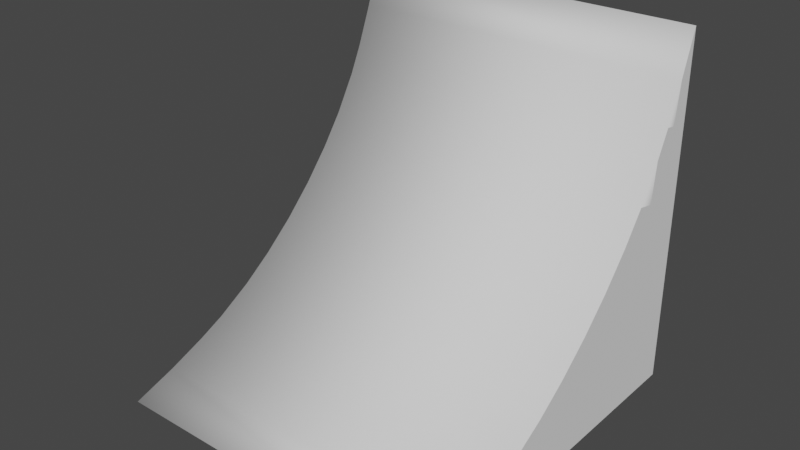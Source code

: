 # Source: Stuff.blend  (saved by Blender 2.93.21; exported with 4.5.12 LTS)
import bpy
from mathutils import Matrix  # noqa: F401  (used for matrix-valued properties, if any)

bpy.ops.wm.read_factory_settings(use_empty=True)
scene = bpy.context.scene
scene.name = 'Scene'

# ---- collections
col_collection = bpy.data.collections.new('Collection'); scene.collection.children.link(col_collection)

# ---- world
world_world = bpy.data.worlds.new('World'); scene.world = world_world
world_world.use_nodes = True; world_world.node_tree.nodes.clear()
_N = world_world.node_tree.nodes; _L = world_world.node_tree.links
n0 = _N.new('ShaderNodeOutputWorld'); n0.name = 'World Output'; n0.location = (300, 300)
n1 = _N.new('ShaderNodeBackground'); n1.name = 'Background'; n1.location = (10, 300)
n1.inputs[0].default_value = (0.05088, 0.05088, 0.05088, 1.0)
_L.new(n1.outputs[0], n0.inputs[0])
n0.is_active_output = True
world_world.color = (0.05088, 0.05088, 0.05088)
world_world.use_sun_shadow = False
world_world.sun_shadow_jitter_overblur = 0.0

# ---- meshes
me_cube_001 = bpy.data.meshes.new('Cube.001')
me_cube_001.from_pydata([(0.0, 0.0, 0.0), (0.0, 2.0, 2.0), (0.0, 2.0, 0.0), (2.0, 0.0, 0.0), (2.0, 2.0, 2.0), (2.0, 2.0, 0.0), (0.0, 2.0, 3.541e-05), (2.0, 2.0, 3.541e-05), (0.0, 0.2477, 0.08258), (0.0, 0.4703, 0.1713), (0.0, 0.4813, 0.1117), (0.0, 1.829, 1.53), (0.0, 1.917, 1.752), (0.0, 1.888, 1.519), (0.0, 0.6232, 0.2427), (0.0, 0.8293, 0.3637), (0.0, 0.8489, 0.2665), (0.0, 1.006, 0.4908), (0.0, 1.188, 0.6458), (0.0, 1.205, 0.4974), (0.0, 1.354, 0.8119), (0.0, 1.509, 0.9942), (0.0, 1.503, 0.7951), (0.0, 1.636, 1.171), (0.0, 1.757, 1.377), (0.0, 1.734, 1.151), (2.0, 1.917, 1.752), (2.0, 1.829, 1.53), (2.0, 1.888, 1.519), (2.0, 0.4703, 0.1713), (2.0, 0.2477, 0.08258), (2.0, 0.4813, 0.1117), (2.0, 1.757, 1.377), (2.0, 1.636, 1.171), (2.0, 1.734, 1.151), (2.0, 1.509, 0.9942), (2.0, 1.354, 0.8119), (2.0, 1.503, 0.7951), (2.0, 1.188, 0.6458), (2.0, 1.006, 0.4908), (2.0, 1.205, 0.4974), (2.0, 0.8293, 0.3637), (2.0, 0.6232, 0.2427), (2.0, 0.8489, 0.2665)], [], [(34, 33, 35, 37, 7), (2, 1, 4, 5), (27, 11, 24, 32), (2, 5, 3, 0), (2, 6, 13, 12, 1), (43, 42, 29, 31, 7), (0, 8, 10, 6, 2), (42, 14, 9, 29), (36, 20, 18, 38), (33, 23, 21, 35), (28, 27, 32, 34, 7), (26, 4, 1, 12), (5, 4, 26, 28, 7), (37, 36, 38, 40, 7), (40, 39, 41, 43, 7), (7, 31, 30, 3, 5), (25, 24, 11, 13, 6), (22, 21, 23, 25, 6), (19, 18, 20, 22, 6), (16, 15, 17, 19, 6), (3, 30, 8, 0), (39, 17, 15, 41), (8, 9, 10), (11, 12, 13), (14, 15, 16), (17, 18, 19), (20, 21, 22), (23, 24, 25), (26, 27, 28), (29, 30, 31), (32, 33, 34), (35, 36, 37), (38, 39, 40), (41, 42, 43), (26, 12, 11, 27), (23, 33, 32, 24), (20, 36, 35, 21), (17, 39, 38, 18), (14, 42, 41, 15), (8, 30, 29, 9), (10, 9, 14, 16, 6)])
me_cube_001.polygons.foreach_set('use_smooth', [0, 0, 1, 0, 0, 0, 0, 1, 1, 1, 0, 1, 0, 0, 0, 0, 0, 0, 0, 0, 1, 1, 0, 0, 0, 0, 0, 0, 1, 0, 1, 0, 0, 0, 1, 1, 1, 1, 1, 1, 0])
_uv = me_cube_001.uv_layers.new(name='UVMap')
_uv.uv.foreach_set('vector', [0.5455, 0.727, 0.5537, 0.75, 0.5373, 0.75, 0.5109, 0.7216, 0.375, 0.5, 0.375, 0.25, 0.625, 0.25, 0.625, 0.5, 0.375, 0.5, 0.5854, 0.75, 0.5854, 1.0, 0.5722, 1.0, 0.5722, 0.75, 0.125, 0.5, 0.375, 0.5, 0.375, 0.75, 0.125, 0.75, 0.375, 0.25, 0.375, 0.25, 0.5788, 0.2221, 0.6044, 0.2294, 0.625, 0.25, 0.457, 0.727, 0.4588, 0.75, 0.4496, 0.75, 0.4381, 0.7317, 0.375, 0.5, 0.375, 0.0, 0.3956, 0.02064, 0.4029, 0.04619, 0.375, 0.25, 0.375, 0.25, 0.4278, 0.75, 0.4278, 1.0, 0.4146, 1.0, 0.4146, 0.75, 0.514, 0.75, 0.514, 1.0, 0.486, 1.0, 0.486, 0.75, 0.5537, 0.75, 0.5537, 1.0, 0.5373, 1.0, 0.5373, 0.75, 0.5788, 0.7317, 0.5854, 0.75, 0.5722, 0.75, 0.5455, 0.727, 0.375, 0.5, 0.6044, 0.75, 0.625, 0.75, 0.625, 1.0, 0.6044, 1.0, 0.375, 0.5, 0.625, 0.75, 0.6044, 0.75, 0.5788, 0.7317, 0.375, 0.5, 0.5109, 0.7216, 0.5197, 0.75, 0.5031, 0.75, 0.4811, 0.7216, 0.375, 0.5, 0.4811, 0.7216, 0.487, 0.75, 0.473, 0.75, 0.457, 0.727, 0.375, 0.5, 0.375, 0.5, 0.4029, 0.7317, 0.3956, 0.75, 0.375, 0.75, 0.375, 0.5, 0.4885, 0.1365, 0.5, 0.125, 0.5, 0.125, 0.4909, 0.1341, 0.375, 0.25, 0.4858, 0.1392, 0.5, 0.125, 0.5, 0.125, 0.4885, 0.1365, 0.375, 0.25, 0.4608, 0.1141, 0.4789, 0.1039, 0.4929, 0.1179, 0.4858, 0.1392, 0.375, 0.25, 0.4416, 0.0728, 0.4545, 0.06581, 0.4656, 0.08576, 0.4608, 0.1141, 0.375, 0.25, 0.375, 0.75, 0.3956, 0.75, 0.3956, 1.0, 0.375, 1.0, 0.4627, 0.75, 0.4627, 1.0, 0.4463, 1.0, 0.4463, 0.75, 0.3956, 0.02064, 0.4032, 0.04414, 0.4029, 0.04619, 0.5, 0.125, 0.5, 0.125, 0.4909, 0.1341, 0.4357, 0.04756, 0.4439, 0.06666, 0.4416, 0.0728, 0.4656, 0.08576, 0.4693, 0.1007, 0.4608, 0.1141, 0.4929, 0.1179, 0.5, 0.125, 0.4858, 0.1392, 0.5, 0.125, 0.5, 0.125, 0.4885, 0.1365, 0.6044, 0.75, 0.5854, 0.75, 0.5788, 0.7317, 0.4178, 0.7555, 0.3956, 0.75, 0.4029, 0.7317, 0.5722, 0.75, 0.5535, 0.75, 0.5455, 0.727, 0.5392, 0.7547, 0.5197, 0.75, 0.5109, 0.7216, 0.5051, 0.7549, 0.487, 0.75, 0.4811, 0.7216, 0.4758, 0.757, 0.4588, 0.75, 0.457, 0.727, 0.6044, 0.75, 0.6044, 1.0, 0.5854, 1.0, 0.5854, 0.75, 0.5537, 1.0, 0.5537, 0.75, 0.5722, 0.75, 0.5722, 1.0, 0.514, 1.0, 0.514, 0.75, 0.5373, 0.75, 0.5373, 1.0, 0.4627, 1.0, 0.4627, 0.75, 0.486, 0.75, 0.486, 1.0, 0.4278, 1.0, 0.4278, 0.75, 0.4463, 0.75, 0.4463, 1.0, 0.3956, 1.0, 0.3956, 0.75, 0.4146, 0.75, 0.4146, 1.0, 0.4029, 0.04619, 0.4178, 0.03737, 0.4357, 0.04756, 0.4416, 0.0728, 0.375, 0.25])
me_cube_001.use_remesh_fix_poles = True
me_cube_001.use_remesh_preserve_attributes = False
me_cube_001.update()

# ---- objects
ob_ramp = bpy.data.objects.new('Ramp', me_cube_001)

# ---- transforms, parenting, visibility, modifiers, constraints
ob_ramp.location = (0.0, 0.0, 0.0)

# ---- collection membership
col_collection.objects.link(ob_ramp)

# ---- scene / render settings (as saved in the file)
scene.frame_start = 1; scene.frame_end = 250; scene.frame_set(1)
scene.render.engine = 'BLENDER_EEVEE_NEXT'
scene.cycles.use_denoising = False
scene.cycles.samples = 128
scene.cycles.sampling_pattern = 'TABULATED_SOBOL'
scene.cycles.use_adaptive_sampling = False
scene.cycles.use_light_tree = False
scene.view_settings.view_transform = 'Filmic'
bpy.context.view_layer.update()

# ---- added for rendering (the .blend has no active camera and no usable light): camera, sun
cam_auto = bpy.data.cameras.new('AutoCamera')
cam_auto.lens = 50.0
cam_auto.sensor_width = 36.0
cam_auto.clip_end = 1000.0
ob_auto_camera = bpy.data.objects.new('AutoCamera', cam_auto)
scene.collection.objects.link(ob_auto_camera)
ob_auto_camera.location = (4.20507, -2.84609, 3.56406)
ob_auto_camera.rotation_euler = (1.09748, -7.21219e-08, 0.694738)
scene.camera = ob_auto_camera
light_auto_sun = bpy.data.lights.new('AutoSun', 'SUN')
light_auto_sun.energy = 3.0
light_auto_sun.angle = 0.0523599
ob_auto_sun = bpy.data.objects.new('AutoSun', light_auto_sun)
scene.collection.objects.link(ob_auto_sun)
ob_auto_sun.rotation_euler = (0.872665, 0.174533, 0.523599)
bpy.context.view_layer.update()
